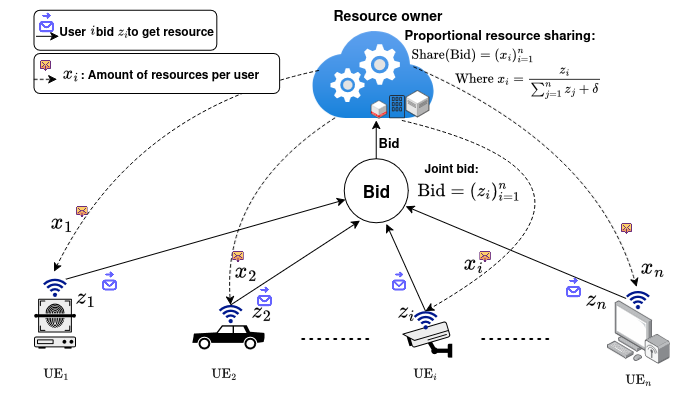

The diagram above was exported from draw.io. Its source (the exported page's mxGraphModel, read from the mxfile embedded in the PNG):
<mxGraphModel dx="1206" dy="825" grid="1" gridSize="10" guides="1" tooltips="1" connect="1" arrows="1" fold="1" page="1" pageScale="1" pageWidth="827" pageHeight="1169" math="1" shadow="0">
  <root>
    <mxCell id="0" />
    <mxCell id="1" parent="0" />
    <mxCell id="c9c_yu9sNz7bU_-rbi7y-1" value="" style="image;aspect=fixed;html=1;points=[];align=center;fontSize=12;image=img/lib/azure2/compute/Cloud_Services_Classic.svg;" parent="1" vertex="1">
      <mxGeometry x="313.73" y="110" width="121.65" height="87.86" as="geometry" />
    </mxCell>
    <mxCell id="c9c_yu9sNz7bU_-rbi7y-2" value="" style="verticalLabelPosition=bottom;html=1;verticalAlign=top;strokeWidth=1;align=center;outlineConnect=0;dashed=0;outlineConnect=0;shape=mxgraph.aws3d.dataCenter;strokeColor=#5E5E5E;aspect=fixed;" parent="1" vertex="1">
      <mxGeometry x="407.38" y="169.86" width="23" height="26.55" as="geometry" />
    </mxCell>
    <mxCell id="c9c_yu9sNz7bU_-rbi7y-3" value="" style="sketch=0;outlineConnect=0;fontColor=#232F3E;gradientColor=none;fillColor=#232F3D;strokeColor=none;dashed=0;verticalLabelPosition=bottom;verticalAlign=top;align=center;html=1;fontSize=12;fontStyle=0;aspect=fixed;pointerEvents=1;shape=mxgraph.aws4.corporate_data_center;" parent="1" vertex="1">
      <mxGeometry x="390.38" y="174.52999999999997" width="15.85" height="23.33" as="geometry" />
    </mxCell>
    <mxCell id="c9c_yu9sNz7bU_-rbi7y-4" value="" style="verticalLabelPosition=bottom;html=1;verticalAlign=top;strokeWidth=1;align=center;outlineConnect=0;dashed=0;outlineConnect=0;shape=mxgraph.aws3d.oracleDataCenter;fillColor=#ffffff;strokeColor=#5E5E5E;aspect=fixed;" parent="1" vertex="1">
      <mxGeometry x="372.5799999999999" y="179.86" width="15.6" height="18" as="geometry" />
    </mxCell>
    <mxCell id="c9c_yu9sNz7bU_-rbi7y-5" value="" style="shape=image;html=1;verticalAlign=top;verticalLabelPosition=bottom;labelBackgroundColor=#ffffff;imageAspect=0;aspect=fixed;image=https://cdn1.iconfinder.com/data/icons/unicons-line-vol-3/24/envelope-send-128.png;fillColor=#FF0000;" parent="1" vertex="1">
      <mxGeometry x="98.92000000000002" y="348.11" width="24.75" height="24.75" as="geometry" />
    </mxCell>
    <mxCell id="c9c_yu9sNz7bU_-rbi7y-6" value="" style="shape=image;html=1;verticalAlign=top;verticalLabelPosition=bottom;labelBackgroundColor=#ffffff;imageAspect=0;aspect=fixed;image=https://cdn4.iconfinder.com/data/icons/essentials-74/24/015_-_Receive_Mail-128.png" parent="1" vertex="1">
      <mxGeometry x="77.53000000000002" y="285.37" width="11.5" height="11.5" as="geometry" />
    </mxCell>
    <mxCell id="c9c_yu9sNz7bU_-rbi7y-7" value="&lt;font style=&quot;font-size: 20px;&quot;&gt;&lt;b&gt;$$ x_1$$&lt;/b&gt;&lt;/font&gt;" style="text;whiteSpace=wrap;html=1;" parent="1" vertex="1">
      <mxGeometry x="49.97000000000005" y="261.15999999999997" width="27.56" height="60" as="geometry" />
    </mxCell>
    <mxCell id="c9c_yu9sNz7bU_-rbi7y-8" value="&lt;font style=&quot;font-size: 13px;&quot;&gt;&lt;b&gt;&lt;br&gt;Proportional resource sharing:&amp;nbsp;&lt;br&gt;&lt;br&gt;&lt;/b&gt;&lt;/font&gt;" style="text;whiteSpace=wrap;html=1;" parent="1" vertex="1">
      <mxGeometry x="403.73" y="84.12000000000002" width="218.35" height="40.14" as="geometry" />
    </mxCell>
    <mxCell id="c9c_yu9sNz7bU_-rbi7y-9" value="" style="shape=mxgraph.signs.transportation.car_2;html=1;pointerEvents=1;fillColor=#000000;strokeColor=none;verticalLabelPosition=bottom;verticalAlign=top;align=center;" parent="1" vertex="1">
      <mxGeometry x="193.73000000000002" y="404.76" width="73.25" height="24.17" as="geometry" />
    </mxCell>
    <mxCell id="c9c_yu9sNz7bU_-rbi7y-10" value="" style="shape=mxgraph.networks2.icon;aspect=fixed;fillColor=#EDEDED;strokeColor=#000000;gradientColor=#5B6163;network2IconShadow=1;network2bgFillColor=none;network2Icon=mxgraph.networks2.cctv;network2IconXOffset=-0.0002;network2IconYOffset=-0.0355;network2IconW=1.0004;network2IconH=0.7279;" parent="1" vertex="1">
      <mxGeometry x="403.73" y="400.64" width="50.019999999999996" height="36.394999999999996" as="geometry" />
    </mxCell>
    <mxCell id="c9c_yu9sNz7bU_-rbi7y-11" value="" style="image;points=[];aspect=fixed;html=1;align=center;shadow=0;dashed=0;image=img/lib/allied_telesis/computer_and_terminals/Personal_Computer_Wireless.svg;" parent="1" vertex="1">
      <mxGeometry x="608.01" y="379.03000000000003" width="63" height="64.2" as="geometry" />
    </mxCell>
    <mxCell id="c9c_yu9sNz7bU_-rbi7y-12" value="" style="shape=mxgraph.networks2.icon;aspect=fixed;fillColor=#EDEDED;strokeColor=#000000;gradientColor=#5B6163;network2IconShadow=1;network2bgFillColor=none;network2Icon=mxgraph.networks2.biometric_reader;network2IconXOffset=0.00008;network2IconYOffset=0.00161;network2IconW=0.8407;network2IconH=0.9971;" parent="1" vertex="1">
      <mxGeometry x="35.50000000000002" y="378.34000000000003" width="42.035" height="49.855" as="geometry" />
    </mxCell>
    <mxCell id="c9c_yu9sNz7bU_-rbi7y-13" value="" style="sketch=0;aspect=fixed;pointerEvents=1;shadow=0;dashed=0;html=1;strokeColor=none;labelPosition=center;verticalLabelPosition=bottom;verticalAlign=top;align=center;fillColor=#00188D;shape=mxgraph.mscae.enterprise.wireless_connection;rotation=-90;" parent="1" vertex="1">
      <mxGeometry x="46.52" y="354.5300000000001" width="20" height="23.81" as="geometry" />
    </mxCell>
    <mxCell id="c9c_yu9sNz7bU_-rbi7y-14" value="" style="sketch=0;aspect=fixed;pointerEvents=1;shadow=0;dashed=0;html=1;strokeColor=none;labelPosition=center;verticalLabelPosition=bottom;verticalAlign=top;align=center;fillColor=#00188D;shape=mxgraph.mscae.enterprise.wireless_connection;rotation=-90;" parent="1" vertex="1">
      <mxGeometry x="222.12994791764913" y="380.9527694507709" width="20" height="23.81" as="geometry" />
    </mxCell>
    <mxCell id="c9c_yu9sNz7bU_-rbi7y-15" value="" style="sketch=0;aspect=fixed;pointerEvents=1;shadow=0;dashed=0;html=1;strokeColor=none;labelPosition=center;verticalLabelPosition=bottom;verticalAlign=top;align=center;fillColor=#00188D;shape=mxgraph.mscae.enterprise.wireless_connection;rotation=-90;" parent="1" vertex="1">
      <mxGeometry x="417.05500000000006" y="387.19500000000005" width="20" height="23.81" as="geometry" />
    </mxCell>
    <mxCell id="c9c_yu9sNz7bU_-rbi7y-16" value="" style="sketch=0;aspect=fixed;pointerEvents=1;shadow=0;dashed=0;html=1;strokeColor=none;labelPosition=center;verticalLabelPosition=bottom;verticalAlign=top;align=center;fillColor=#00188D;shape=mxgraph.mscae.enterprise.wireless_connection;rotation=-90;" parent="1" vertex="1">
      <mxGeometry x="629.515" y="366.835" width="20" height="23.81" as="geometry" />
    </mxCell>
    <mxCell id="c9c_yu9sNz7bU_-rbi7y-17" value="" style="endArrow=classic;html=1;rounded=0;exitX=0.886;exitY=0.955;exitDx=0;exitDy=0;exitPerimeter=0;" parent="1" source="c9c_yu9sNz7bU_-rbi7y-13" target="c9c_yu9sNz7bU_-rbi7y-18" edge="1">
      <mxGeometry width="50" height="50" relative="1" as="geometry">
        <mxPoint x="194.75" y="368.1" as="sourcePoint" />
        <mxPoint x="244.75" y="318.1" as="targetPoint" />
      </mxGeometry>
    </mxCell>
    <mxCell id="c9c_yu9sNz7bU_-rbi7y-18" value="&lt;b&gt;&lt;font style=&quot;font-size: 17px;&quot;&gt;Bid&lt;/font&gt;&lt;/b&gt;" style="ellipse;whiteSpace=wrap;html=1;aspect=fixed;" parent="1" vertex="1">
      <mxGeometry x="345.73" y="238.37" width="64" height="64" as="geometry" />
    </mxCell>
    <mxCell id="c9c_yu9sNz7bU_-rbi7y-19" value="" style="endArrow=classic;html=1;rounded=0;exitX=0.92;exitY=0.5;exitDx=0;exitDy=0;exitPerimeter=0;entryX=0.245;entryY=0.967;entryDx=0;entryDy=0;entryPerimeter=0;" parent="1" source="c9c_yu9sNz7bU_-rbi7y-14" target="c9c_yu9sNz7bU_-rbi7y-18" edge="1">
      <mxGeometry width="50" height="50" relative="1" as="geometry">
        <mxPoint x="283.73" y="330" as="sourcePoint" />
        <mxPoint x="333.73" y="280" as="targetPoint" />
      </mxGeometry>
    </mxCell>
    <mxCell id="c9c_yu9sNz7bU_-rbi7y-20" value="" style="endArrow=classic;html=1;rounded=0;exitX=0.675;exitY=0;exitDx=0;exitDy=0;exitPerimeter=0;entryX=0.226;entryY=1.013;entryDx=0;entryDy=0;entryPerimeter=0;" parent="1" target="c9c_yu9sNz7bU_-rbi7y-53" edge="1">
      <mxGeometry width="50" height="50" relative="1" as="geometry">
        <mxPoint x="627.5999999999999" y="377.97999999999996" as="sourcePoint" />
        <mxPoint x="453.7539999999999" y="288.7839999999998" as="targetPoint" />
      </mxGeometry>
    </mxCell>
    <mxCell id="c9c_yu9sNz7bU_-rbi7y-21" value="" style="endArrow=classic;html=1;rounded=0;exitX=0.92;exitY=0.5;exitDx=0;exitDy=0;exitPerimeter=0;entryX=0.659;entryY=1.018;entryDx=0;entryDy=0;entryPerimeter=0;" parent="1" source="c9c_yu9sNz7bU_-rbi7y-15" target="c9c_yu9sNz7bU_-rbi7y-18" edge="1">
      <mxGeometry width="50" height="50" relative="1" as="geometry">
        <mxPoint x="283.73" y="330" as="sourcePoint" />
        <mxPoint x="333.73" y="280" as="targetPoint" />
      </mxGeometry>
    </mxCell>
    <mxCell id="c9c_yu9sNz7bU_-rbi7y-22" value="" style="endArrow=none;dashed=1;html=1;dashPattern=1 3;strokeWidth=2;rounded=0;" parent="1" edge="1">
      <mxGeometry width="50" height="50" relative="1" as="geometry">
        <mxPoint x="483.73" y="418.53" as="sourcePoint" />
        <mxPoint x="553.73" y="418.49" as="targetPoint" />
      </mxGeometry>
    </mxCell>
    <mxCell id="c9c_yu9sNz7bU_-rbi7y-23" value="" style="endArrow=none;dashed=1;html=1;dashPattern=1 3;strokeWidth=2;rounded=0;" parent="1" edge="1">
      <mxGeometry width="50" height="50" relative="1" as="geometry">
        <mxPoint x="303.73" y="418.53" as="sourcePoint" />
        <mxPoint x="373.73" y="418.49" as="targetPoint" />
      </mxGeometry>
    </mxCell>
    <mxCell id="c9c_yu9sNz7bU_-rbi7y-24" value="" style="endArrow=classic;html=1;rounded=0;" parent="1" edge="1">
      <mxGeometry width="50" height="50" relative="1" as="geometry">
        <mxPoint x="377.73" y="238.37" as="sourcePoint" />
        <mxPoint x="377.73" y="200" as="targetPoint" />
      </mxGeometry>
    </mxCell>
    <mxCell id="c9c_yu9sNz7bU_-rbi7y-25" value="&lt;b&gt;Joint bid:&amp;nbsp;&lt;br&gt;&lt;br&gt;&lt;/b&gt;" style="text;whiteSpace=wrap;html=1;" parent="1" vertex="1">
      <mxGeometry x="423.86" y="233.74" width="112.5" height="21.63" as="geometry" />
    </mxCell>
    <mxCell id="c9c_yu9sNz7bU_-rbi7y-26" value="" style="shape=image;html=1;verticalAlign=top;verticalLabelPosition=bottom;labelBackgroundColor=#ffffff;imageAspect=0;aspect=fixed;image=https://cdn1.iconfinder.com/data/icons/unicons-line-vol-3/24/envelope-send-128.png;fillColor=#FF0000;" parent="1" vertex="1">
      <mxGeometry x="253.73000000000002" y="363.38" width="24.75" height="24.75" as="geometry" />
    </mxCell>
    <mxCell id="c9c_yu9sNz7bU_-rbi7y-27" value="&lt;div&gt;&lt;font style=&quot;font-size: 20px;&quot;&gt;&lt;b&gt;$$z_2$$&lt;/b&gt;&lt;/font&gt;&lt;/div&gt;" style="text;whiteSpace=wrap;html=1;" parent="1" vertex="1">
      <mxGeometry x="251.10000000000002" y="350" width="30" height="68.5" as="geometry" />
    </mxCell>
    <mxCell id="c9c_yu9sNz7bU_-rbi7y-28" value="" style="shape=image;html=1;verticalAlign=top;verticalLabelPosition=bottom;labelBackgroundColor=#ffffff;imageAspect=0;aspect=fixed;image=https://cdn1.iconfinder.com/data/icons/unicons-line-vol-3/24/envelope-send-128.png;fillColor=#FF0000;" parent="1" vertex="1">
      <mxGeometry x="388.18000000000006" y="348.11" width="24.75" height="24.75" as="geometry" />
    </mxCell>
    <mxCell id="c9c_yu9sNz7bU_-rbi7y-29" value="&lt;font style=&quot;font-size: 20px;&quot;&gt;&lt;b&gt;$$z_i$$&lt;/b&gt;&lt;/font&gt;" style="text;whiteSpace=wrap;html=1;" parent="1" vertex="1">
      <mxGeometry x="397.08000000000004" y="350.14" width="26.65" height="61.01" as="geometry" />
    </mxCell>
    <mxCell id="c9c_yu9sNz7bU_-rbi7y-30" value="" style="shape=image;html=1;verticalAlign=top;verticalLabelPosition=bottom;labelBackgroundColor=#ffffff;imageAspect=0;aspect=fixed;image=https://cdn1.iconfinder.com/data/icons/unicons-line-vol-3/24/envelope-send-128.png;fillColor=#FF0000;" parent="1" vertex="1">
      <mxGeometry x="562.41" y="354.28000000000003" width="24.75" height="24.75" as="geometry" />
    </mxCell>
    <mxCell id="c9c_yu9sNz7bU_-rbi7y-31" value="&lt;font style=&quot;font-size: 20px;&quot;&gt;$$z_n$$&lt;/font&gt;" style="text;whiteSpace=wrap;html=1;" parent="1" vertex="1">
      <mxGeometry x="584.5" y="337.94" width="30" height="59.36" as="geometry" />
    </mxCell>
    <mxCell id="c9c_yu9sNz7bU_-rbi7y-32" value="" style="curved=1;endArrow=classic;html=1;rounded=0;dashed=1;exitX=0.206;exitY=0.371;exitDx=0;exitDy=0;exitPerimeter=0;" parent="1" edge="1">
      <mxGeometry width="50" height="50" relative="1" as="geometry">
        <mxPoint x="320.03" y="150" as="sourcePoint" />
        <mxPoint x="55.50000000000002" y="351.15999999999997" as="targetPoint" />
        <Array as="points">
          <mxPoint x="135.50000000000003" y="189.02" />
        </Array>
      </mxGeometry>
    </mxCell>
    <mxCell id="c9c_yu9sNz7bU_-rbi7y-33" value="" style="curved=1;endArrow=classic;html=1;rounded=0;exitX=0.186;exitY=0.995;exitDx=0;exitDy=0;exitPerimeter=0;entryX=0.92;entryY=0.5;entryDx=0;entryDy=0;entryPerimeter=0;dashed=1;" parent="1" source="c9c_yu9sNz7bU_-rbi7y-1" target="c9c_yu9sNz7bU_-rbi7y-14" edge="1">
      <mxGeometry width="50" height="50" relative="1" as="geometry">
        <mxPoint x="423.73" y="200" as="sourcePoint" />
        <mxPoint x="223.73000000000002" y="391" as="targetPoint" />
        <Array as="points">
          <mxPoint x="223.73000000000002" y="270" />
        </Array>
      </mxGeometry>
    </mxCell>
    <mxCell id="c9c_yu9sNz7bU_-rbi7y-34" value="" style="curved=1;endArrow=classic;html=1;rounded=0;dashed=1;exitX=0.274;exitY=0.909;exitDx=0;exitDy=0;exitPerimeter=0;" parent="1" source="DttpbOHCvm2LpyLSAbhD-1" edge="1">
      <mxGeometry width="50" height="50" relative="1" as="geometry">
        <mxPoint x="479.1733999999999" y="174.52903999999995" as="sourcePoint" />
        <mxPoint x="638.01" y="366.19" as="targetPoint" />
        <Array as="points">
          <mxPoint x="598.01" y="226.19" />
        </Array>
      </mxGeometry>
    </mxCell>
    <mxCell id="c9c_yu9sNz7bU_-rbi7y-35" value="" style="shape=image;html=1;verticalAlign=top;verticalLabelPosition=bottom;labelBackgroundColor=#ffffff;imageAspect=0;aspect=fixed;image=https://cdn4.iconfinder.com/data/icons/essentials-74/24/015_-_Receive_Mail-128.png" parent="1" vertex="1">
      <mxGeometry x="233.73000000000002" y="330" width="11.5" height="11.5" as="geometry" />
    </mxCell>
    <mxCell id="c9c_yu9sNz7bU_-rbi7y-36" value="&lt;div&gt;&lt;font style=&quot;font-size: 20px;&quot;&gt;&lt;b&gt;$$x_2$$&lt;/b&gt;&lt;/font&gt;&lt;/div&gt;&lt;div&gt;&lt;b&gt;&lt;br&gt;&lt;/b&gt;&lt;/div&gt;" style="text;whiteSpace=wrap;html=1;" parent="1" vertex="1">
      <mxGeometry x="233.73000000000002" y="310" width="30" height="70" as="geometry" />
    </mxCell>
    <mxCell id="c9c_yu9sNz7bU_-rbi7y-37" value="" style="shape=image;html=1;verticalAlign=top;verticalLabelPosition=bottom;labelBackgroundColor=#ffffff;imageAspect=0;aspect=fixed;image=https://cdn4.iconfinder.com/data/icons/essentials-74/24/015_-_Receive_Mail-128.png" parent="1" vertex="1">
      <mxGeometry x="480.88" y="330" width="11.5" height="11.5" as="geometry" />
    </mxCell>
    <mxCell id="c9c_yu9sNz7bU_-rbi7y-38" value="&lt;font style=&quot;font-size: 20px;&quot;&gt;&lt;b&gt;$$x_i$$&lt;/b&gt;&lt;/font&gt;" style="text;whiteSpace=wrap;html=1;" parent="1" vertex="1">
      <mxGeometry x="463.30999999999995" y="302.39" width="27.1" height="60.99" as="geometry" />
    </mxCell>
    <mxCell id="c9c_yu9sNz7bU_-rbi7y-39" value="" style="curved=1;endArrow=classic;html=1;rounded=0;entryX=0.92;entryY=0.5;entryDx=0;entryDy=0;entryPerimeter=0;dashed=1;" parent="1" target="c9c_yu9sNz7bU_-rbi7y-15" edge="1">
      <mxGeometry width="50" height="50" relative="1" as="geometry">
        <mxPoint x="403.73" y="200" as="sourcePoint" />
        <mxPoint x="493.73" y="180" as="targetPoint" />
        <Array as="points">
          <mxPoint x="653.73" y="260" />
        </Array>
      </mxGeometry>
    </mxCell>
    <mxCell id="c9c_yu9sNz7bU_-rbi7y-40" value="" style="shape=image;html=1;verticalAlign=top;verticalLabelPosition=bottom;labelBackgroundColor=#ffffff;imageAspect=0;aspect=fixed;image=https://cdn4.iconfinder.com/data/icons/essentials-74/24/015_-_Receive_Mail-128.png" parent="1" vertex="1">
      <mxGeometry x="622.08" y="302.37" width="11.5" height="11.5" as="geometry" />
    </mxCell>
    <mxCell id="c9c_yu9sNz7bU_-rbi7y-41" value="&lt;font style=&quot;font-size: 20px;&quot;&gt;&lt;b&gt;$$x_n$$&lt;/b&gt;&lt;/font&gt;" style="text;whiteSpace=wrap;html=1;" parent="1" vertex="1">
      <mxGeometry x="639.51" y="306.33" width="20" height="50" as="geometry" />
    </mxCell>
    <mxCell id="c9c_yu9sNz7bU_-rbi7y-42" value="&lt;font style=&quot;font-size: 13px;&quot;&gt;&lt;b&gt;&lt;font&gt;Bid&lt;/font&gt;&lt;/b&gt;&lt;/font&gt;" style="text;whiteSpace=wrap;html=1;" parent="1" vertex="1">
      <mxGeometry x="378.23" y="208.37" width="30" height="30" as="geometry" />
    </mxCell>
    <mxCell id="c9c_yu9sNz7bU_-rbi7y-43" value="&lt;font style=&quot;font-size: 14px;&quot;&gt;&lt;b&gt;Resource owner&lt;/b&gt;&lt;/font&gt;" style="text;whiteSpace=wrap;html=1;" parent="1" vertex="1">
      <mxGeometry x="333.30999999999995" y="80" width="130" height="30" as="geometry" />
    </mxCell>
    <mxCell id="c9c_yu9sNz7bU_-rbi7y-44" value="&lt;font style=&quot;font-size: 20px;&quot;&gt;&lt;b&gt;$$ z_1$$&lt;/b&gt;&lt;/font&gt;" style="text;whiteSpace=wrap;html=1;" parent="1" vertex="1">
      <mxGeometry x="74.62" y="336.08" width="24.3" height="27.3" as="geometry" />
    </mxCell>
    <mxCell id="c9c_yu9sNz7bU_-rbi7y-45" value="&lt;b&gt;&amp;nbsp; &amp;nbsp; &amp;nbsp; &amp;nbsp;User&amp;nbsp; &amp;nbsp;bid&amp;nbsp; &amp;nbsp; to get resource&lt;/b&gt;" style="rounded=1;whiteSpace=wrap;html=1;" parent="1" vertex="1">
      <mxGeometry x="35.50000000000001" y="89.86" width="182.81" height="40" as="geometry" />
    </mxCell>
    <mxCell id="c9c_yu9sNz7bU_-rbi7y-46" value="" style="endArrow=classic;html=1;rounded=0;" parent="1" edge="1">
      <mxGeometry width="50" height="50" relative="1" as="geometry">
        <mxPoint x="37.62000000000001" y="115.82000000000004" as="sourcePoint" />
        <mxPoint x="60.25000000000001" y="115.82000000000004" as="targetPoint" />
      </mxGeometry>
    </mxCell>
    <mxCell id="c9c_yu9sNz7bU_-rbi7y-47" value="" style="shape=image;html=1;verticalAlign=top;verticalLabelPosition=bottom;labelBackgroundColor=#ffffff;imageAspect=0;aspect=fixed;image=https://cdn1.iconfinder.com/data/icons/unicons-line-vol-3/24/envelope-send-128.png;fillColor=#FF0000;" parent="1" vertex="1">
      <mxGeometry x="35.50000000000001" y="89.86" width="24.75" height="24.75" as="geometry" />
    </mxCell>
    <mxCell id="c9c_yu9sNz7bU_-rbi7y-48" value="&lt;b&gt;&amp;nbsp; &amp;nbsp; &amp;nbsp; &amp;nbsp; :&amp;nbsp;Amount of resources per user&lt;/b&gt;" style="rounded=1;whiteSpace=wrap;html=1;" parent="1" vertex="1">
      <mxGeometry x="35.5" y="132.91000000000003" width="245.6" height="40" as="geometry" />
    </mxCell>
    <mxCell id="c9c_yu9sNz7bU_-rbi7y-49" value="" style="endArrow=classic;html=1;rounded=0;dashed=1;" parent="1" edge="1">
      <mxGeometry width="50" height="50" relative="1" as="geometry">
        <mxPoint x="35.700000000000045" y="158.86999999999995" as="sourcePoint" />
        <mxPoint x="58.33000000000004" y="158.86999999999995" as="targetPoint" />
      </mxGeometry>
    </mxCell>
    <mxCell id="c9c_yu9sNz7bU_-rbi7y-50" value="" style="shape=image;html=1;verticalAlign=top;verticalLabelPosition=bottom;labelBackgroundColor=#ffffff;imageAspect=0;aspect=fixed;image=https://cdn4.iconfinder.com/data/icons/essentials-74/24/015_-_Receive_Mail-128.png" parent="1" vertex="1">
      <mxGeometry x="41.23000000000002" y="139.32" width="11.5" height="11.5" as="geometry" />
    </mxCell>
    <mxCell id="c9c_yu9sNz7bU_-rbi7y-51" value="&lt;font&gt;$$i$$&lt;/font&gt;" style="text;html=1;align=center;verticalAlign=middle;whiteSpace=wrap;rounded=0;" parent="1" vertex="1">
      <mxGeometry x="63.67000000000002" y="93.86" width="60" height="30" as="geometry" />
    </mxCell>
    <mxCell id="c9c_yu9sNz7bU_-rbi7y-52" value="&lt;font&gt;&lt;b&gt;$$z_i$$&lt;/b&gt;&lt;/font&gt;" style="text;whiteSpace=wrap;html=1;" parent="1" vertex="1">
      <mxGeometry x="116.58000000000004" y="84.11999999999999" width="26.65" height="61.01" as="geometry" />
    </mxCell>
    <mxCell id="c9c_yu9sNz7bU_-rbi7y-53" value="&lt;font style=&quot;font-size: 16px;&quot;&gt;$$\text{Bid} =(z_i)_{i=1}^n$$&lt;/font&gt;" style="text;html=1;align=center;verticalAlign=middle;resizable=0;points=[];autosize=1;strokeColor=none;fillColor=none;" parent="1" vertex="1">
      <mxGeometry x="355.22" y="255.37" width="230" height="30" as="geometry" />
    </mxCell>
    <mxCell id="c9c_yu9sNz7bU_-rbi7y-54" value="&lt;font style=&quot;font-size: 16px;&quot;&gt;&lt;b&gt;$$x_i$$&lt;/b&gt;&lt;/font&gt;" style="text;whiteSpace=wrap;html=1;" parent="1" vertex="1">
      <mxGeometry x="62.25" y="119.42" width="27.1" height="60.99" as="geometry" />
    </mxCell>
    <mxCell id="c9c_yu9sNz7bU_-rbi7y-55" value="&lt;strong&gt;$$\text{UE}_2$$&lt;/strong&gt;" style="text;html=1;align=center;verticalAlign=middle;resizable=0;points=[];autosize=1;strokeColor=none;fillColor=none;" parent="1" vertex="1">
      <mxGeometry x="169.75" y="437.03999999999996" width="110" height="30" as="geometry" />
    </mxCell>
    <mxCell id="c9c_yu9sNz7bU_-rbi7y-56" value="&lt;strong&gt;$$\text{UE}_i$$&lt;/strong&gt;" style="text;html=1;align=center;verticalAlign=middle;resizable=0;points=[];autosize=1;strokeColor=none;fillColor=none;" parent="1" vertex="1">
      <mxGeometry x="370.88" y="437.03999999999996" width="110" height="30" as="geometry" />
    </mxCell>
    <mxCell id="c9c_yu9sNz7bU_-rbi7y-57" value="&lt;strong&gt;$$\text{UE}_n$$&lt;/strong&gt;" style="text;html=1;align=center;verticalAlign=middle;resizable=0;points=[];autosize=1;strokeColor=none;fillColor=none;" parent="1" vertex="1">
      <mxGeometry x="584.5" y="443.22999999999996" width="110" height="30" as="geometry" />
    </mxCell>
    <mxCell id="DttpbOHCvm2LpyLSAbhD-1" value="$$ \text{Share}( \text{Bid}) = (x_i)_{i=1}^n $$" style="text;html=1;align=center;verticalAlign=middle;resizable=0;points=[];autosize=1;strokeColor=none;fillColor=none;" parent="1" vertex="1">
      <mxGeometry x="344.11" y="119.14" width="260" height="30" as="geometry" />
    </mxCell>
    <mxCell id="DttpbOHCvm2LpyLSAbhD-2" value="&lt;div align=&quot;right&quot;&gt;$$ \text{ Where } x_i =\frac{z_i}{\sum_{j=1}^nz_j +\delta} $$&lt;/div&gt;" style="text;html=1;align=right;verticalAlign=middle;resizable=0;points=[];autosize=1;strokeColor=none;fillColor=none;" parent="1" vertex="1">
      <mxGeometry x="263.72999999999996" y="146.92000000000002" width="340" height="30" as="geometry" />
    </mxCell>
    <mxCell id="BDRpy8g1wuEywMZuE7wT-1" value="&lt;strong&gt;$$\text{UE}_1$$&lt;/strong&gt;" style="text;html=1;align=center;verticalAlign=middle;resizable=0;points=[];autosize=1;strokeColor=none;fillColor=none;" parent="1" vertex="1">
      <mxGeometry x="1.5199999999999996" y="437.03" width="110" height="30" as="geometry" />
    </mxCell>
  </root>
</mxGraphModel>